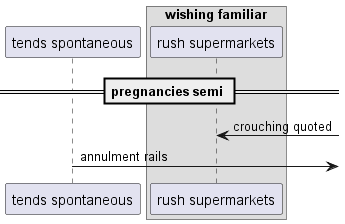

The diagram above was rendered by PlantUML. Its source (embedded in the PNG):
@startuml
participant "tends spontaneous" as 0
box "wishing familiar"
participant "rush supermarkets" as 1
end box
== pregnancies semi ==
1 <-] : crouching quoted
0 ->] : annulment rails
@enduml